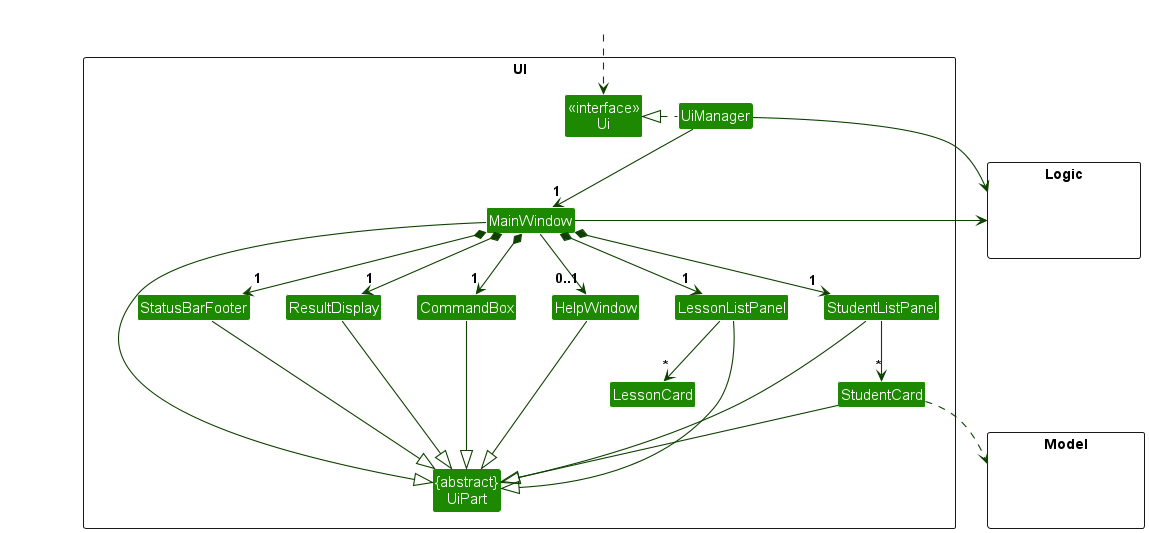

The diagram above was rendered by PlantUML. Its source (embedded in the PNG):
@startuml
!include style.puml
skinparam arrowThickness 1.1
skinparam arrowColor UI_COLOR_T4
skinparam classBackgroundColor UI_COLOR

package UI <<Rectangle>>{
Class "<<interface>>\nUi" as Ui
Class "{abstract}\nUiPart" as UiPart
Class UiManager
Class MainWindow
Class HelpWindow
Class ResultDisplay
Class StudentListPanel
Class StudentCard
Class LessonListPanel
Class LessonCard
Class StatusBarFooter
Class CommandBox
}

package Model <<Rectangle>> {
Class HiddenModel #FFFFFF
}

package Logic <<Rectangle>> {
Class HiddenLogic #FFFFFF
}

Class HiddenOutside #FFFFFF
HiddenOutside ..> Ui

UiManager .left.|> Ui
UiManager -down-> "1" MainWindow
MainWindow *-down->  "1" CommandBox
MainWindow *-down-> "1" ResultDisplay
MainWindow *-down-> "1" StudentListPanel
MainWindow *-down-> "1" StatusBarFooter
MainWindow *-down-> "1" LessonListPanel
MainWindow --> "0..1" HelpWindow

StudentListPanel -down-> "*" StudentCard
LessonListPanel -down-> "*" LessonCard

MainWindow -left-|> UiPart

ResultDisplay --|> UiPart
CommandBox --|> UiPart
StudentListPanel --|> UiPart
LessonListPanel --|> UiPart
StudentCard --|> UiPart
StatusBarFooter --|> UiPart
HelpWindow --|> UiPart

StudentCard ..> Model
UiManager -right-> Logic
MainWindow -left-> Logic

StudentListPanel -[hidden]left- HelpWindow
LessonListPanel -[hidden]left- HelpWindow
HelpWindow -[hidden]left- CommandBox
CommandBox -[hidden]left- ResultDisplay
ResultDisplay -[hidden]left- StatusBarFooter

MainWindow -[hidden]-|> UiPart
@enduml